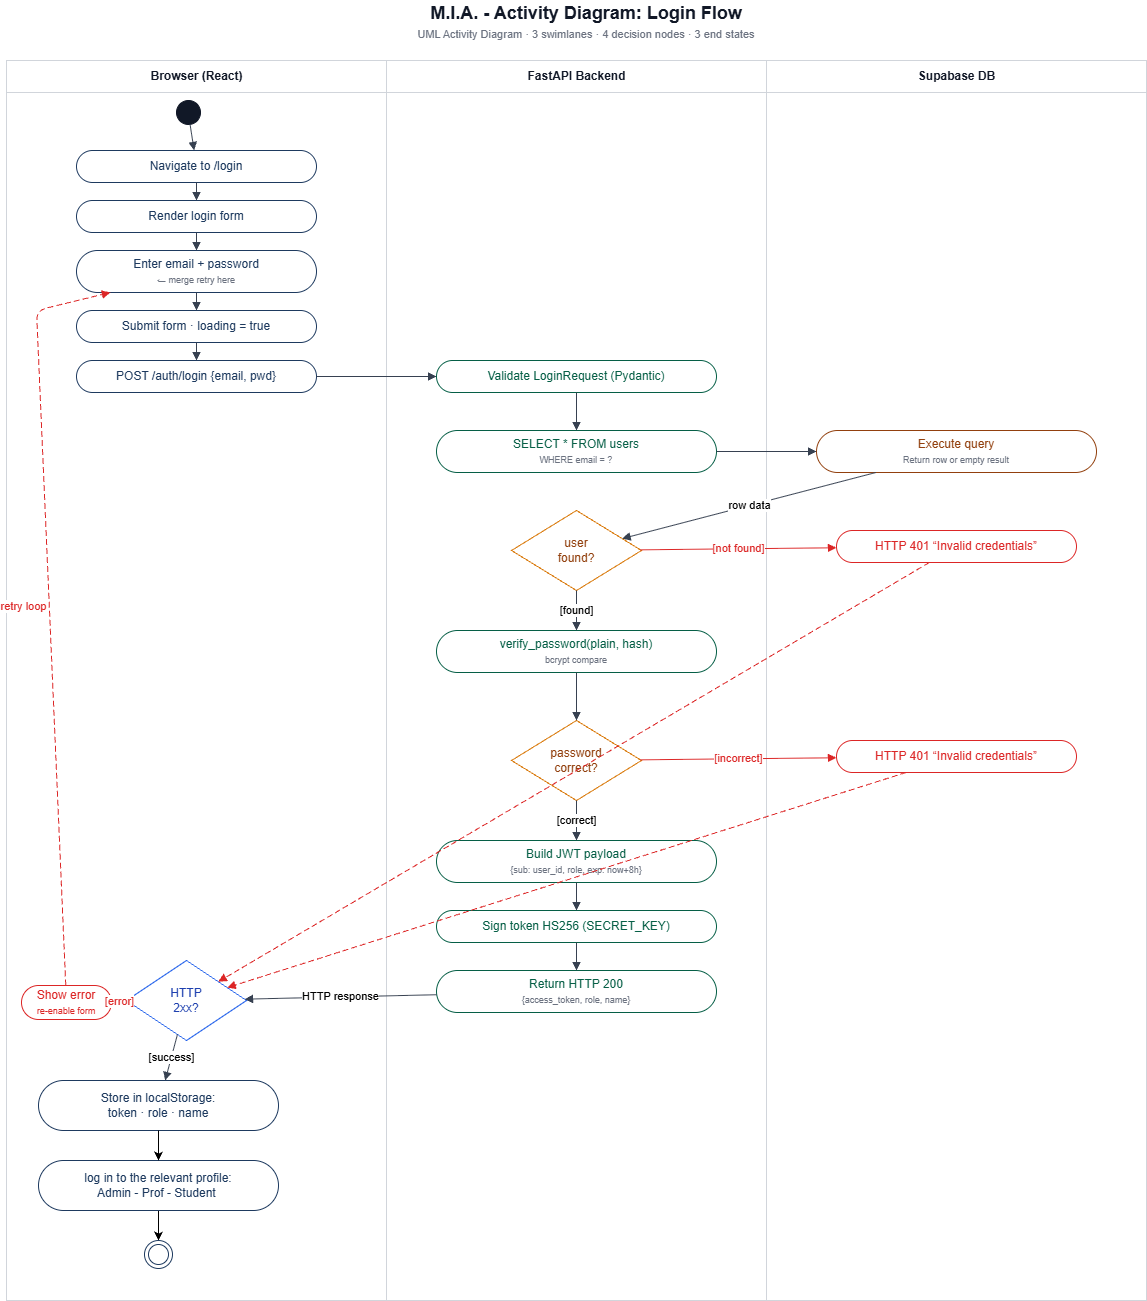

The diagram above was exported from draw.io. Its source (the exported page's mxGraphModel, read from the mxfile embedded in the PNG):
<mxGraphModel dx="1047" dy="582" grid="1" gridSize="10" guides="1" tooltips="1" connect="1" arrows="1" fold="1" page="1" pageScale="1" pageWidth="1200" pageHeight="1350" math="0" shadow="0">
  <root>
    <mxCell id="0" />
    <mxCell id="1" parent="0" />
    <mxCell id="title" parent="1" style="text;html=1;strokeColor=none;fillColor=none;align=center;verticalAlign=middle;whiteSpace=wrap;rounded=0;fontSize=18;fontColor=#111827;fontStyle=1;" value="M.I.A. - Activity Diagram: Login Flow" vertex="1">
      <mxGeometry height="25" width="600" x="300" y="10" as="geometry" />
    </mxCell>
    <mxCell id="subtitle" parent="1" style="text;html=1;strokeColor=none;fillColor=none;align=center;verticalAlign=middle;whiteSpace=wrap;rounded=0;fontSize=11;fontColor=#6B7280;" value="UML Activity Diagram · 3 swimlanes · 4 decision nodes · 3 end states" vertex="1">
      <mxGeometry height="18" width="600" x="300" y="35" as="geometry" />
    </mxCell>
    <mxCell id="lane_browser" parent="1" style="swimlane;html=1;startSize=32;horizontal=1;fillColor=#ffffff;strokeColor=#d1d5db;fontStyle=1;fontColor=#111827;" value="Browser (React)" vertex="1">
      <mxGeometry height="1240" width="380" x="20" y="70" as="geometry" />
    </mxCell>
    <mxCell id="zhVPm3qR0FYikc1Hk2Ml-11" edge="1" parent="lane_browser" source="zhVPm3qR0FYikc1Hk2Ml-4" style="edgeStyle=orthogonalEdgeStyle;rounded=0;orthogonalLoop=1;jettySize=auto;html=1;" target="end_admin" value="">
      <mxGeometry relative="1" as="geometry" />
    </mxCell>
    <mxCell id="zhVPm3qR0FYikc1Hk2Ml-4" parent="lane_browser" style="rounded=1;whiteSpace=wrap;html=1;arcSize=50;fillColor=#ffffff;strokeColor=#1E3A5F;fontColor=#1E3A5F;" value="log in to the relevant profile:&lt;div&gt;Admin - Prof - Student&amp;nbsp;&lt;/div&gt;" vertex="1">
      <mxGeometry height="50" width="240" x="32" y="1100" as="geometry" />
    </mxCell>
    <mxCell id="end_admin" parent="lane_browser" style="ellipse;shape=doubleEllipse;whiteSpace=wrap;html=1;aspect=fixed;fillColor=#ffffff;strokeColor=#1E3A5F;fontColor=#1E3A5F;" value="" vertex="1">
      <mxGeometry height="28" width="28" x="138" y="1180" as="geometry" />
    </mxCell>
    <mxCell id="a13" parent="lane_browser" style="rounded=1;whiteSpace=wrap;html=1;arcSize=50;fillColor=#ffffff;strokeColor=#1E3A5F;fontColor=#1E3A5F;" value="Store in localStorage:&lt;br&gt;token · role · name" vertex="1">
      <mxGeometry height="50" width="240" x="32" y="1020" as="geometry" />
    </mxCell>
    <mxCell id="zhVPm3qR0FYikc1Hk2Ml-10" edge="1" parent="lane_browser" source="a13" style="edgeStyle=orthogonalEdgeStyle;rounded=0;orthogonalLoop=1;jettySize=auto;html=1;" target="zhVPm3qR0FYikc1Hk2Ml-4" value="">
      <mxGeometry relative="1" as="geometry" />
    </mxCell>
    <mxCell id="lane_backend" parent="1" style="swimlane;html=1;startSize=32;horizontal=1;fillColor=#ffffff;strokeColor=#d1d5db;fontStyle=1;fontColor=#111827;" value="FastAPI Backend" vertex="1">
      <mxGeometry height="1240" width="380" x="400" y="70" as="geometry" />
    </mxCell>
    <mxCell id="lane_db" parent="1" style="swimlane;html=1;startSize=32;horizontal=1;fillColor=#ffffff;strokeColor=#d1d5db;fontStyle=1;fontColor=#111827;" value="Supabase DB" vertex="1">
      <mxGeometry height="1240" width="380" x="780" y="70" as="geometry" />
    </mxCell>
    <mxCell id="start" parent="1" style="ellipse;html=1;aspect=fixed;fillColor=#111827;strokeColor=#111827;" value="" vertex="1">
      <mxGeometry height="24" width="24" x="190" y="110" as="geometry" />
    </mxCell>
    <mxCell id="a1" parent="1" style="rounded=1;whiteSpace=wrap;html=1;arcSize=50;fillColor=#ffffff;strokeColor=#1E3A5F;fontColor=#1E3A5F;" value="Navigate to /login" vertex="1">
      <mxGeometry height="32" width="240" x="90" y="160" as="geometry" />
    </mxCell>
    <mxCell id="a2" parent="1" style="rounded=1;whiteSpace=wrap;html=1;arcSize=50;fillColor=#ffffff;strokeColor=#1E3A5F;fontColor=#1E3A5F;" value="Render login form" vertex="1">
      <mxGeometry height="32" width="240" x="90" y="210" as="geometry" />
    </mxCell>
    <mxCell id="a3" parent="1" style="rounded=1;whiteSpace=wrap;html=1;arcSize=50;fillColor=#ffffff;strokeColor=#1E3A5F;fontColor=#1E3A5F;" value="Enter email + password&lt;br&gt;&lt;font style='font-size:9px;color:#6B7280'&gt;← merge retry here&lt;/font&gt;" vertex="1">
      <mxGeometry height="42" width="240" x="90" y="260" as="geometry" />
    </mxCell>
    <mxCell id="a4" parent="1" style="rounded=1;whiteSpace=wrap;html=1;arcSize=50;fillColor=#ffffff;strokeColor=#1E3A5F;fontColor=#1E3A5F;" value="Submit form · loading = true" vertex="1">
      <mxGeometry height="32" width="240" x="90" y="320" as="geometry" />
    </mxCell>
    <mxCell id="a5" parent="1" style="rounded=1;whiteSpace=wrap;html=1;arcSize=50;fillColor=#ffffff;strokeColor=#1E3A5F;fontColor=#1E3A5F;" value="POST /auth/login {email, pwd}" vertex="1">
      <mxGeometry height="32" width="240" x="90" y="370" as="geometry" />
    </mxCell>
    <mxCell id="a6" parent="1" style="rounded=1;whiteSpace=wrap;html=1;arcSize=50;fillColor=#ffffff;strokeColor=#065F46;fontColor=#065F46;" value="Validate LoginRequest (Pydantic)" vertex="1">
      <mxGeometry height="32" width="280" x="450" y="370" as="geometry" />
    </mxCell>
    <mxCell id="a7" parent="1" style="rounded=1;whiteSpace=wrap;html=1;arcSize=50;fillColor=#ffffff;strokeColor=#065F46;fontColor=#065F46;" value="SELECT * FROM users&lt;br&gt;&lt;font style='font-size:9px;color:#6B7280'&gt;WHERE email = ?&lt;/font&gt;" vertex="1">
      <mxGeometry height="42" width="280" x="450" y="440" as="geometry" />
    </mxCell>
    <mxCell id="a8" parent="1" style="rounded=1;whiteSpace=wrap;html=1;arcSize=50;fillColor=#ffffff;strokeColor=#92400E;fontColor=#92400E;" value="Execute query&lt;br&gt;&lt;font style='font-size:9px;color:#6B7280'&gt;Return row or empty result&lt;/font&gt;" vertex="1">
      <mxGeometry height="42" width="280" x="830" y="440" as="geometry" />
    </mxCell>
    <mxCell id="d1" parent="1" style="rhombus;whiteSpace=wrap;html=1;fillColor=#ffffff;strokeColor=#D97706;fontColor=#92400E;" value="user&lt;br&gt;found?" vertex="1">
      <mxGeometry height="80" width="130" x="525" y="520" as="geometry" />
    </mxCell>
    <mxCell id="a9" parent="1" style="rounded=1;whiteSpace=wrap;html=1;arcSize=50;fillColor=#ffffff;strokeColor=#065F46;fontColor=#065F46;" value="verify_password(plain, hash)&lt;br&gt;&lt;font style='font-size:9px;color:#6B7280'&gt;bcrypt compare&lt;/font&gt;" vertex="1">
      <mxGeometry height="42" width="280" x="450" y="640" as="geometry" />
    </mxCell>
    <mxCell id="d2" parent="1" style="rhombus;whiteSpace=wrap;html=1;fillColor=#ffffff;strokeColor=#D97706;fontColor=#92400E;" value="password&lt;br&gt;correct?" vertex="1">
      <mxGeometry height="80" width="130" x="525" y="730" as="geometry" />
    </mxCell>
    <mxCell id="a10" parent="1" style="rounded=1;whiteSpace=wrap;html=1;arcSize=50;fillColor=#ffffff;strokeColor=#065F46;fontColor=#065F46;" value="Build JWT payload&lt;br&gt;&lt;font style='font-size:9px;color:#6B7280'&gt;{sub: user_id, role, exp: now+8h}&lt;/font&gt;" vertex="1">
      <mxGeometry height="42" width="280" x="450" y="850" as="geometry" />
    </mxCell>
    <mxCell id="a11" parent="1" style="rounded=1;whiteSpace=wrap;html=1;arcSize=50;fillColor=#ffffff;strokeColor=#065F46;fontColor=#065F46;" value="Sign token HS256 (SECRET_KEY)" vertex="1">
      <mxGeometry height="32" width="280" x="450" y="920" as="geometry" />
    </mxCell>
    <mxCell id="a12" parent="1" style="rounded=1;whiteSpace=wrap;html=1;arcSize=50;fillColor=#ffffff;strokeColor=#065F46;fontColor=#065F46;" value="Return HTTP 200&lt;br&gt;&lt;font style='font-size:9px;color:#6B7280'&gt;{access_token, role, name}&lt;/font&gt;" vertex="1">
      <mxGeometry height="42" width="280" x="450" y="980" as="geometry" />
    </mxCell>
    <mxCell id="e1" parent="1" style="rounded=1;whiteSpace=wrap;html=1;arcSize=50;fillColor=#ffffff;strokeColor=#DC2626;fontColor=#DC2626;" value="HTTP 401 “Invalid credentials”" vertex="1">
      <mxGeometry height="32" width="240" x="850" y="540" as="geometry" />
    </mxCell>
    <mxCell id="e2" parent="1" style="rounded=1;whiteSpace=wrap;html=1;arcSize=50;fillColor=#ffffff;strokeColor=#DC2626;fontColor=#DC2626;" value="HTTP 401 “Invalid credentials”" vertex="1">
      <mxGeometry height="32" width="240" x="850" y="750" as="geometry" />
    </mxCell>
    <mxCell id="d3" parent="1" style="rhombus;whiteSpace=wrap;html=1;fillColor=#ffffff;strokeColor=#2563EB;fontColor=#1E40AF;" value="HTTP&lt;br&gt;2xx?" vertex="1">
      <mxGeometry height="80" width="120" x="140" y="970" as="geometry" />
    </mxCell>
    <mxCell id="showerr" parent="1" style="rounded=1;whiteSpace=wrap;html=1;arcSize=50;fillColor=#ffffff;strokeColor=#DC2626;fontColor=#DC2626;" value="Show error&lt;br&gt;&lt;font style='font-size:9px;color:#DC2626'&gt;re-enable form&lt;/font&gt;" vertex="1">
      <mxGeometry height="34" width="90" x="35" y="995" as="geometry" />
    </mxCell>
    <mxCell id="ed0" edge="1" parent="1" source="start" style="endArrow=block;html=1;rounded=0;strokeColor=#374151;" target="a1" value="">
      <mxGeometry relative="1" as="geometry" />
    </mxCell>
    <mxCell id="ed1" edge="1" parent="1" source="a1" style="endArrow=block;html=1;rounded=0;strokeColor=#374151;" target="a2" value="">
      <mxGeometry relative="1" as="geometry" />
    </mxCell>
    <mxCell id="ed2" edge="1" parent="1" source="a2" style="endArrow=block;html=1;rounded=0;strokeColor=#374151;" target="a3" value="">
      <mxGeometry relative="1" as="geometry" />
    </mxCell>
    <mxCell id="ed3" edge="1" parent="1" source="a3" style="endArrow=block;html=1;rounded=0;strokeColor=#374151;" target="a4" value="">
      <mxGeometry relative="1" as="geometry" />
    </mxCell>
    <mxCell id="ed4" edge="1" parent="1" source="a4" style="endArrow=block;html=1;rounded=0;strokeColor=#374151;" target="a5" value="">
      <mxGeometry relative="1" as="geometry" />
    </mxCell>
    <mxCell id="ed5" edge="1" parent="1" source="a5" style="endArrow=block;html=1;rounded=0;strokeColor=#374151;" target="a6" value="">
      <mxGeometry relative="1" as="geometry" />
    </mxCell>
    <mxCell id="ed6" edge="1" parent="1" source="a6" style="endArrow=block;html=1;rounded=0;strokeColor=#374151;" target="a7" value="">
      <mxGeometry relative="1" as="geometry" />
    </mxCell>
    <mxCell id="ed7" edge="1" parent="1" source="a7" style="endArrow=block;html=1;rounded=0;strokeColor=#374151;" target="a8" value="">
      <mxGeometry relative="1" as="geometry" />
    </mxCell>
    <mxCell id="ed8" edge="1" parent="1" source="a8" style="endArrow=block;html=1;rounded=0;strokeColor=#374151;" target="d1" value="row data">
      <mxGeometry relative="1" as="geometry" />
    </mxCell>
    <mxCell id="ed9" edge="1" parent="1" source="d1" style="endArrow=block;html=1;rounded=0;strokeColor=#374151;" target="a9" value="[found]">
      <mxGeometry relative="1" as="geometry" />
    </mxCell>
    <mxCell id="ed10" edge="1" parent="1" source="d1" style="endArrow=block;html=1;rounded=0;strokeColor=#DC2626;fontColor=#DC2626;" target="e1" value="[not found]">
      <mxGeometry relative="1" as="geometry" />
    </mxCell>
    <mxCell id="ed11" edge="1" parent="1" source="a9" style="endArrow=block;html=1;rounded=0;strokeColor=#374151;" target="d2" value="">
      <mxGeometry relative="1" as="geometry" />
    </mxCell>
    <mxCell id="ed12" edge="1" parent="1" source="d2" style="endArrow=block;html=1;rounded=0;strokeColor=#374151;" target="a10" value="[correct]">
      <mxGeometry relative="1" as="geometry" />
    </mxCell>
    <mxCell id="ed13" edge="1" parent="1" source="d2" style="endArrow=block;html=1;rounded=0;strokeColor=#DC2626;fontColor=#DC2626;" target="e2" value="[incorrect]">
      <mxGeometry relative="1" as="geometry" />
    </mxCell>
    <mxCell id="ed14" edge="1" parent="1" source="a10" style="endArrow=block;html=1;rounded=0;strokeColor=#374151;" target="a11" value="">
      <mxGeometry relative="1" as="geometry" />
    </mxCell>
    <mxCell id="ed15" edge="1" parent="1" source="a11" style="endArrow=block;html=1;rounded=0;strokeColor=#374151;" target="a12" value="">
      <mxGeometry relative="1" as="geometry" />
    </mxCell>
    <mxCell id="ed16" edge="1" parent="1" source="a12" style="endArrow=block;html=1;rounded=0;strokeColor=#374151;" target="d3" value="HTTP response">
      <mxGeometry relative="1" as="geometry" />
    </mxCell>
    <mxCell id="ed17" edge="1" parent="1" source="d3" style="endArrow=block;html=1;rounded=0;strokeColor=#374151;" target="a13" value="[success]">
      <mxGeometry relative="1" as="geometry" />
    </mxCell>
    <mxCell id="ed18" edge="1" parent="1" source="d3" style="endArrow=block;html=1;rounded=0;strokeColor=#DC2626;fontColor=#DC2626;" target="showerr" value="[error]">
      <mxGeometry relative="1" as="geometry" />
    </mxCell>
    <mxCell id="retry1" edge="1" parent="1" source="showerr" style="endArrow=block;html=1;rounded=1;strokeColor=#DC2626;fontColor=#DC2626;dashed=1;dashPattern=6 3;" target="a3" value="retry loop">
      <mxGeometry relative="1" x="0.0115" y="26" as="geometry">
        <mxPoint as="offset" />
        <Array as="points">
          <mxPoint x="50" y="320" />
        </Array>
      </mxGeometry>
    </mxCell>
    <mxCell id="retry2" edge="1" parent="1" source="e1" style="endArrow=block;html=1;rounded=1;strokeColor=#DC2626;fontColor=#DC2626;dashed=1;dashPattern=6 3;" target="d3" value="">
      <mxGeometry relative="1" as="geometry" />
    </mxCell>
    <mxCell id="retry3" edge="1" parent="1" source="e2" style="endArrow=block;html=1;rounded=1;strokeColor=#DC2626;fontColor=#DC2626;dashed=1;dashPattern=6 3;" target="d3" value="">
      <mxGeometry relative="1" as="geometry" />
    </mxCell>
  </root>
</mxGraphModel>